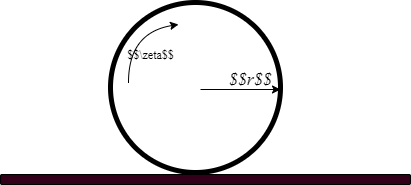

The diagram above was exported from draw.io. Its source (the exported page's mxGraphModel, read from the mxfile embedded in the PNG):
<mxGraphModel dx="1344" dy="802" grid="1" gridSize="10" guides="1" tooltips="1" connect="1" arrows="1" fold="1" page="1" pageScale="1" pageWidth="827" pageHeight="1169" math="1" shadow="0">
  <root>
    <mxCell id="0" />
    <mxCell id="1" parent="0" />
    <mxCell id="0rJiPUrtKAwqbQSkLhX--1" value="" style="rounded=1;whiteSpace=wrap;html=1;fillColor=#33001A;" parent="1" vertex="1">
      <mxGeometry x="350" y="430" width="410" height="10" as="geometry" />
    </mxCell>
    <mxCell id="0rJiPUrtKAwqbQSkLhX--2" value="" style="ellipse;whiteSpace=wrap;html=1;aspect=fixed;fillColor=none;strokeWidth=5;fontStyle=2;fontFamily=Times New Roman;labelPosition=left;verticalLabelPosition=middle;align=right;verticalAlign=middle;" parent="1" vertex="1">
      <mxGeometry x="460" y="258" width="170" height="170" as="geometry" />
    </mxCell>
    <mxCell id="0rJiPUrtKAwqbQSkLhX--4" value="" style="endArrow=classic;html=1;rounded=0;" parent="1" edge="1">
      <mxGeometry width="50" height="50" relative="1" as="geometry">
        <mxPoint x="549.9999999999995" y="345" as="sourcePoint" />
        <mxPoint x="630" y="345" as="targetPoint" />
      </mxGeometry>
    </mxCell>
    <mxCell id="0rJiPUrtKAwqbQSkLhX--6" value="" style="curved=1;endArrow=classic;html=1;rounded=0;" parent="1" edge="1">
      <mxGeometry width="50" height="50" relative="1" as="geometry">
        <mxPoint x="478" y="338" as="sourcePoint" />
        <mxPoint x="528" y="280" as="targetPoint" />
        <Array as="points">
          <mxPoint x="478" y="288" />
        </Array>
      </mxGeometry>
    </mxCell>
    <mxCell id="0rJiPUrtKAwqbQSkLhX--8" value="$$\zeta$$" style="text;html=1;align=center;verticalAlign=middle;resizable=0;points=[];autosize=1;strokeColor=none;fillColor=none;fontFamily=Times New Roman;" parent="1" vertex="1">
      <mxGeometry x="470" y="300" width="60" height="20" as="geometry" />
    </mxCell>
    <mxCell id="0rJiPUrtKAwqbQSkLhX--13" value="&lt;i&gt;$$r$$&lt;/i&gt;" style="text;html=1;align=center;verticalAlign=middle;resizable=0;points=[];autosize=1;strokeColor=none;fillColor=none;fontSize=18;fontFamily=Times New Roman;" parent="1" vertex="1">
      <mxGeometry x="570" y="320" width="60" height="30" as="geometry" />
    </mxCell>
  </root>
</mxGraphModel>